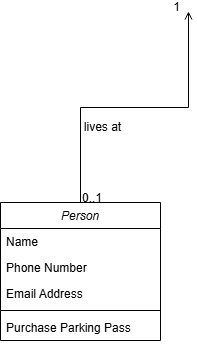

The diagram above was exported from draw.io. Its source (the exported page's mxGraphModel, read from the mxfile embedded in the PNG):
<mxGraphModel dx="1008" dy="537" grid="1" gridSize="10" guides="1" tooltips="1" connect="1" arrows="1" fold="1" page="1" pageScale="1" pageWidth="827" pageHeight="1169" math="0" shadow="0">
  <root>
    <mxCell id="WIyWlLk6GJQsqaUBKTNV-0" />
    <mxCell id="WIyWlLk6GJQsqaUBKTNV-1" parent="WIyWlLk6GJQsqaUBKTNV-0" />
    <mxCell id="zkfFHV4jXpPFQw0GAbJ--0" value="Person" style="swimlane;fontStyle=2;align=center;verticalAlign=top;childLayout=stackLayout;horizontal=1;startSize=26;horizontalStack=0;resizeParent=1;resizeLast=0;collapsible=1;marginBottom=0;rounded=0;shadow=0;strokeWidth=1;" parent="WIyWlLk6GJQsqaUBKTNV-1" vertex="1">
      <mxGeometry x="320" y="380" width="160" height="138" as="geometry">
        <mxRectangle x="230" y="140" width="160" height="26" as="alternateBounds" />
      </mxGeometry>
    </mxCell>
    <mxCell id="zkfFHV4jXpPFQw0GAbJ--1" value="Name" style="text;align=left;verticalAlign=top;spacingLeft=4;spacingRight=4;overflow=hidden;rotatable=0;points=[[0,0.5],[1,0.5]];portConstraint=eastwest;" parent="zkfFHV4jXpPFQw0GAbJ--0" vertex="1">
      <mxGeometry y="26" width="160" height="26" as="geometry" />
    </mxCell>
    <mxCell id="zkfFHV4jXpPFQw0GAbJ--2" value="Phone Number" style="text;align=left;verticalAlign=top;spacingLeft=4;spacingRight=4;overflow=hidden;rotatable=0;points=[[0,0.5],[1,0.5]];portConstraint=eastwest;rounded=0;shadow=0;html=0;" parent="zkfFHV4jXpPFQw0GAbJ--0" vertex="1">
      <mxGeometry y="52" width="160" height="26" as="geometry" />
    </mxCell>
    <mxCell id="zkfFHV4jXpPFQw0GAbJ--3" value="Email Address" style="text;align=left;verticalAlign=top;spacingLeft=4;spacingRight=4;overflow=hidden;rotatable=0;points=[[0,0.5],[1,0.5]];portConstraint=eastwest;rounded=0;shadow=0;html=0;" parent="zkfFHV4jXpPFQw0GAbJ--0" vertex="1">
      <mxGeometry y="78" width="160" height="26" as="geometry" />
    </mxCell>
    <mxCell id="zkfFHV4jXpPFQw0GAbJ--4" value="" style="line;html=1;strokeWidth=1;align=left;verticalAlign=middle;spacingTop=-1;spacingLeft=3;spacingRight=3;rotatable=0;labelPosition=right;points=[];portConstraint=eastwest;" parent="zkfFHV4jXpPFQw0GAbJ--0" vertex="1">
      <mxGeometry y="104" width="160" height="8" as="geometry" />
    </mxCell>
    <mxCell id="zkfFHV4jXpPFQw0GAbJ--5" value="Purchase Parking Pass" style="text;align=left;verticalAlign=top;spacingLeft=4;spacingRight=4;overflow=hidden;rotatable=0;points=[[0,0.5],[1,0.5]];portConstraint=eastwest;" parent="zkfFHV4jXpPFQw0GAbJ--0" vertex="1">
      <mxGeometry y="112" width="160" height="26" as="geometry" />
    </mxCell>
    <mxCell id="zkfFHV4jXpPFQw0GAbJ--26" value="" style="endArrow=open;shadow=0;strokeWidth=1;rounded=0;curved=0;endFill=1;edgeStyle=elbowEdgeStyle;elbow=vertical;" parent="WIyWlLk6GJQsqaUBKTNV-1" source="zkfFHV4jXpPFQw0GAbJ--0" edge="1">
      <mxGeometry x="0.5" y="41" relative="1" as="geometry">
        <mxPoint x="380" y="192" as="sourcePoint" />
        <mxPoint x="508" y="189" as="targetPoint" />
        <mxPoint x="-40" y="32" as="offset" />
      </mxGeometry>
    </mxCell>
    <mxCell id="zkfFHV4jXpPFQw0GAbJ--27" value="0..1" style="resizable=0;align=left;verticalAlign=bottom;labelBackgroundColor=none;fontSize=12;" parent="zkfFHV4jXpPFQw0GAbJ--26" connectable="0" vertex="1">
      <mxGeometry x="-1" relative="1" as="geometry">
        <mxPoint y="4" as="offset" />
      </mxGeometry>
    </mxCell>
    <mxCell id="zkfFHV4jXpPFQw0GAbJ--28" value="1" style="resizable=0;align=right;verticalAlign=bottom;labelBackgroundColor=none;fontSize=12;" parent="zkfFHV4jXpPFQw0GAbJ--26" connectable="0" vertex="1">
      <mxGeometry x="1" relative="1" as="geometry">
        <mxPoint x="-7" y="4" as="offset" />
      </mxGeometry>
    </mxCell>
    <mxCell id="zkfFHV4jXpPFQw0GAbJ--29" value="lives at" style="text;html=1;resizable=0;points=[];;align=center;verticalAlign=middle;labelBackgroundColor=none;rounded=0;shadow=0;strokeWidth=1;fontSize=12;" parent="zkfFHV4jXpPFQw0GAbJ--26" vertex="1" connectable="0">
      <mxGeometry x="0.5" y="49" relative="1" as="geometry">
        <mxPoint x="-38" y="40" as="offset" />
      </mxGeometry>
    </mxCell>
  </root>
</mxGraphModel>